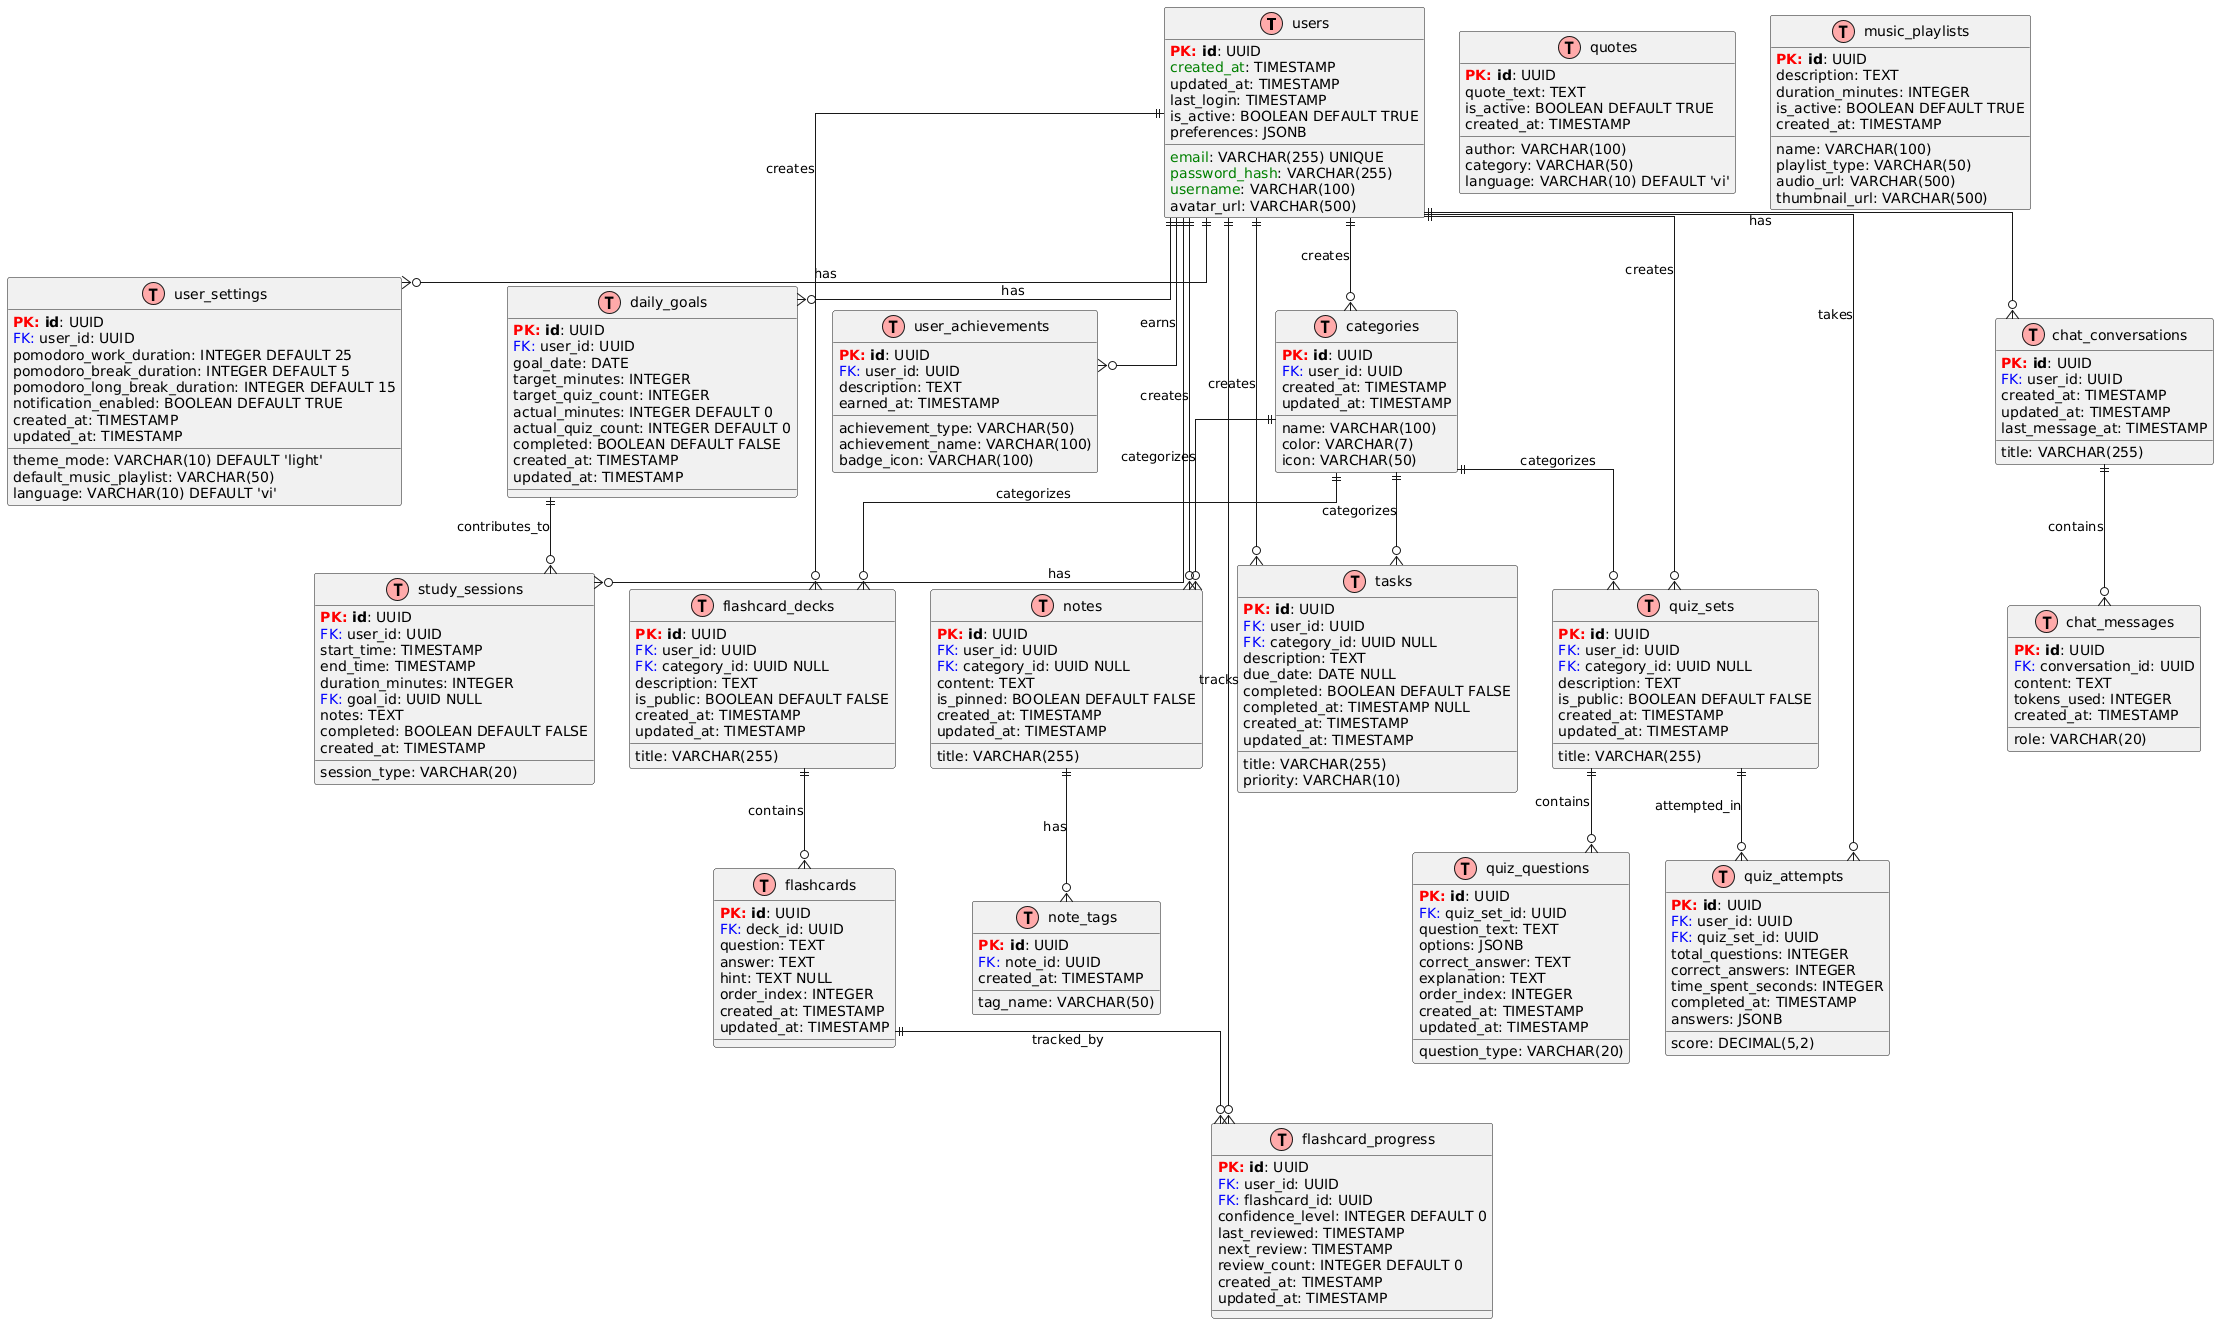

The diagram above was rendered by PlantUML. Its source (embedded in the PNG):
@startuml
skinparam linetype ortho
!define TABLE(name) class name << (T,#FFAAAA) >>
!define PK(x) <b><color:red>PK:</color> x</b>
!define FK(x) <color:blue>FK:</color> x
!define NOT_NULL(x) <color:green>x</color>

' ============================================
' NHÓM 1: USER & AUTHENTICATION
' ============================================
TABLE(users) {
  PK(id): UUID
  NOT_NULL(email): VARCHAR(255) UNIQUE
  NOT_NULL(password_hash): VARCHAR(255)
  NOT_NULL(username): VARCHAR(100)
  avatar_url: VARCHAR(500)
  NOT_NULL(created_at): TIMESTAMP
  updated_at: TIMESTAMP
  last_login: TIMESTAMP
  is_active: BOOLEAN DEFAULT TRUE
  preferences: JSONB
}

TABLE(user_settings) {
  PK(id): UUID
  FK(user_id): UUID
  theme_mode: VARCHAR(10) DEFAULT 'light'
  pomodoro_work_duration: INTEGER DEFAULT 25
  pomodoro_break_duration: INTEGER DEFAULT 5
  pomodoro_long_break_duration: INTEGER DEFAULT 15
  default_music_playlist: VARCHAR(50)
  notification_enabled: BOOLEAN DEFAULT TRUE
  language: VARCHAR(10) DEFAULT 'vi'
  created_at: TIMESTAMP
  updated_at: TIMESTAMP
}

' ============================================
' NHÓM 2: LEARNING SESSION & PROGRESS
' ============================================
TABLE(study_sessions) {
  PK(id): UUID
  FK(user_id): UUID
  session_type: VARCHAR(20)
  start_time: TIMESTAMP
  end_time: TIMESTAMP
  duration_minutes: INTEGER
  FK(goal_id): UUID NULL
  notes: TEXT
  completed: BOOLEAN DEFAULT FALSE
  created_at: TIMESTAMP
}

TABLE(daily_goals) {
  PK(id): UUID
  FK(user_id): UUID
  goal_date: DATE
  target_minutes: INTEGER
  target_quiz_count: INTEGER
  actual_minutes: INTEGER DEFAULT 0
  actual_quiz_count: INTEGER DEFAULT 0
  completed: BOOLEAN DEFAULT FALSE
  created_at: TIMESTAMP
  updated_at: TIMESTAMP
}

TABLE(user_achievements) {
  PK(id): UUID
  FK(user_id): UUID
  achievement_type: VARCHAR(50)
  achievement_name: VARCHAR(100)
  description: TEXT
  earned_at: TIMESTAMP
  badge_icon: VARCHAR(100)
}

' ============================================
' NHÓM 3: NOTES & TASKS
' ============================================
TABLE(categories) {
  PK(id): UUID
  FK(user_id): UUID
  name: VARCHAR(100)
  color: VARCHAR(7)
  icon: VARCHAR(50)
  created_at: TIMESTAMP
  updated_at: TIMESTAMP
}

TABLE(notes) {
  PK(id): UUID
  FK(user_id): UUID
  FK(category_id): UUID NULL
  title: VARCHAR(255)
  content: TEXT
  is_pinned: BOOLEAN DEFAULT FALSE
  created_at: TIMESTAMP
  updated_at: TIMESTAMP
}

TABLE(note_tags) {
  PK(id): UUID
  FK(note_id): UUID
  tag_name: VARCHAR(50)
  created_at: TIMESTAMP
}

TABLE(tasks) {
  PK(id): UUID
  FK(user_id): UUID
  FK(category_id): UUID NULL
  title: VARCHAR(255)
  description: TEXT
  priority: VARCHAR(10)
  due_date: DATE NULL
  completed: BOOLEAN DEFAULT FALSE
  completed_at: TIMESTAMP NULL
  created_at: TIMESTAMP
  updated_at: TIMESTAMP
}

' ============================================
' NHÓM 4: QUIZ & FLASHCARD
' ============================================
TABLE(quiz_sets) {
  PK(id): UUID
  FK(user_id): UUID
  FK(category_id): UUID NULL
  title: VARCHAR(255)
  description: TEXT
  is_public: BOOLEAN DEFAULT FALSE
  created_at: TIMESTAMP
  updated_at: TIMESTAMP
}

TABLE(quiz_questions) {
  PK(id): UUID
  FK(quiz_set_id): UUID
  question_text: TEXT
  question_type: VARCHAR(20)
  options: JSONB
  correct_answer: TEXT
  explanation: TEXT
  order_index: INTEGER
  created_at: TIMESTAMP
  updated_at: TIMESTAMP
}

TABLE(quiz_attempts) {
  PK(id): UUID
  FK(user_id): UUID
  FK(quiz_set_id): UUID
  score: DECIMAL(5,2)
  total_questions: INTEGER
  correct_answers: INTEGER
  time_spent_seconds: INTEGER
  completed_at: TIMESTAMP
  answers: JSONB
}

TABLE(flashcard_decks) {
  PK(id): UUID
  FK(user_id): UUID
  FK(category_id): UUID NULL
  title: VARCHAR(255)
  description: TEXT
  is_public: BOOLEAN DEFAULT FALSE
  created_at: TIMESTAMP
  updated_at: TIMESTAMP
}

TABLE(flashcards) {
  PK(id): UUID
  FK(deck_id): UUID
  question: TEXT
  answer: TEXT
  hint: TEXT NULL
  order_index: INTEGER
  created_at: TIMESTAMP
  updated_at: TIMESTAMP
}

TABLE(flashcard_progress) {
  PK(id): UUID
  FK(user_id): UUID
  FK(flashcard_id): UUID
  confidence_level: INTEGER DEFAULT 0
  last_reviewed: TIMESTAMP
  next_review: TIMESTAMP
  review_count: INTEGER DEFAULT 0
  created_at: TIMESTAMP
  updated_at: TIMESTAMP
}

' ============================================
' NHÓM 5: AI CHAT & CONVERSATIONS
' ============================================
TABLE(chat_conversations) {
  PK(id): UUID
  FK(user_id): UUID
  title: VARCHAR(255)
  created_at: TIMESTAMP
  updated_at: TIMESTAMP
  last_message_at: TIMESTAMP
}

TABLE(chat_messages) {
  PK(id): UUID
  FK(conversation_id): UUID
  role: VARCHAR(20)
  content: TEXT
  tokens_used: INTEGER
  created_at: TIMESTAMP
}

' ============================================
' NHÓM 6: CONTENT & RESOURCES
' ============================================
TABLE(quotes) {
  PK(id): UUID
  quote_text: TEXT
  author: VARCHAR(100)
  category: VARCHAR(50)
  language: VARCHAR(10) DEFAULT 'vi'
  is_active: BOOLEAN DEFAULT TRUE
  created_at: TIMESTAMP
}

TABLE(music_playlists) {
  PK(id): UUID
  name: VARCHAR(100)
  description: TEXT
  playlist_type: VARCHAR(50)
  audio_url: VARCHAR(500)
  thumbnail_url: VARCHAR(500)
  duration_minutes: INTEGER
  is_active: BOOLEAN DEFAULT TRUE
  created_at: TIMESTAMP
}

' ============================================
' RELATIONSHIPS
' ============================================
users ||--o{ user_settings : "has"
users ||--o{ study_sessions : "has"
users ||--o{ daily_goals : "has"
users ||--o{ user_achievements : "earns"
users ||--o{ categories : "creates"
users ||--o{ notes : "creates"
users ||--o{ tasks : "creates"
users ||--o{ quiz_sets : "creates"
users ||--o{ quiz_attempts : "takes"
users ||--o{ flashcard_decks : "creates"
users ||--o{ flashcard_progress : "tracks"
users ||--o{ chat_conversations : "has"

categories ||--o{ notes : "categorizes"
categories ||--o{ tasks : "categorizes"
categories ||--o{ quiz_sets : "categorizes"
categories ||--o{ flashcard_decks : "categorizes"

notes ||--o{ note_tags : "has"

quiz_sets ||--o{ quiz_questions : "contains"
quiz_sets ||--o{ quiz_attempts : "attempted_in"

flashcard_decks ||--o{ flashcards : "contains"
flashcards ||--o{ flashcard_progress : "tracked_by"

chat_conversations ||--o{ chat_messages : "contains"

daily_goals ||--o{ study_sessions : "contributes_to"
@enduml